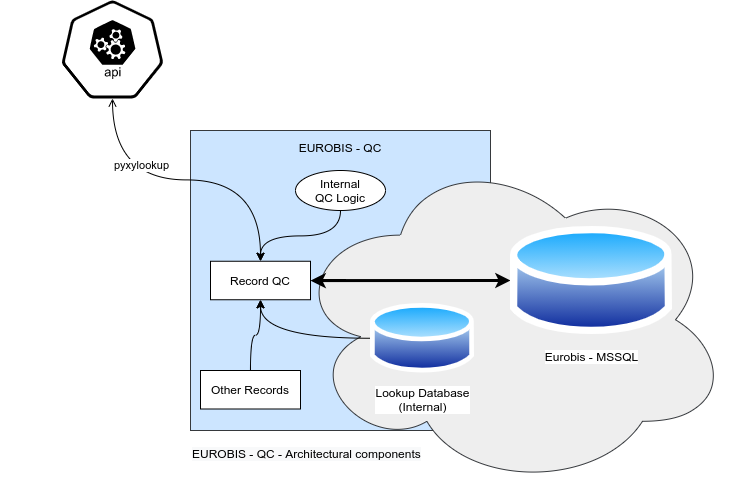

The diagram above was exported from draw.io. Its source (the exported page's mxGraphModel, read from the mxfile embedded in the PNG):
<mxGraphModel dx="1737" dy="1036" grid="1" gridSize="10" guides="1" tooltips="1" connect="1" arrows="1" fold="1" page="1" pageScale="1" pageWidth="827" pageHeight="1169" math="0" shadow="0">
  <root>
    <mxCell id="0" />
    <mxCell id="1" parent="0" />
    <mxCell id="uG7P9lgXnVoIrh_EueIt-1" value="EUROBIS - QC&lt;br&gt;&lt;br&gt;&lt;br&gt;&lt;br&gt;&lt;br&gt;&lt;br&gt;&lt;br&gt;&lt;br&gt;&lt;br&gt;&lt;br&gt;&lt;br&gt;&lt;br&gt;&lt;br&gt;&lt;br&gt;&lt;br&gt;&lt;br&gt;&lt;br&gt;&lt;br&gt;&lt;br&gt;&lt;br&gt;" style="whiteSpace=wrap;html=1;aspect=fixed;fillColor=#cce5ff;strokeColor=#36393d;" vertex="1" parent="1">
      <mxGeometry x="230" y="300" width="300" height="300" as="geometry" />
    </mxCell>
    <mxCell id="uG7P9lgXnVoIrh_EueIt-5" value="" style="ellipse;shape=cloud;whiteSpace=wrap;html=1;fillColor=#eeeeee;strokeColor=#36393d;" vertex="1" parent="1">
      <mxGeometry x="330" y="320" width="440" height="338.5" as="geometry" />
    </mxCell>
    <mxCell id="uG7P9lgXnVoIrh_EueIt-12" style="edgeStyle=orthogonalEdgeStyle;curved=1;rounded=0;orthogonalLoop=1;jettySize=auto;html=1;startArrow=classic;startFill=1;strokeWidth=3;" edge="1" parent="1" source="uG7P9lgXnVoIrh_EueIt-2" target="uG7P9lgXnVoIrh_EueIt-9">
      <mxGeometry relative="1" as="geometry" />
    </mxCell>
    <mxCell id="uG7P9lgXnVoIrh_EueIt-2" value="Eurobis - MSSQL" style="aspect=fixed;perimeter=ellipsePerimeter;html=1;align=center;shadow=0;dashed=0;spacingTop=3;image;image=img/lib/active_directory/database.svg;" vertex="1" parent="1">
      <mxGeometry x="550" y="390" width="162.16" height="120" as="geometry" />
    </mxCell>
    <mxCell id="uG7P9lgXnVoIrh_EueIt-11" style="edgeStyle=orthogonalEdgeStyle;curved=1;rounded=0;orthogonalLoop=1;jettySize=auto;html=1;exitX=0;exitY=0.5;exitDx=0;exitDy=0;entryX=0.5;entryY=1;entryDx=0;entryDy=0;startArrow=none;startFill=0;" edge="1" parent="1" source="uG7P9lgXnVoIrh_EueIt-4" target="uG7P9lgXnVoIrh_EueIt-9">
      <mxGeometry relative="1" as="geometry" />
    </mxCell>
    <mxCell id="uG7P9lgXnVoIrh_EueIt-4" value="Lookup Database&lt;br&gt;(Internal)" style="aspect=fixed;perimeter=ellipsePerimeter;html=1;align=center;shadow=0;dashed=0;spacingTop=3;image;image=img/lib/active_directory/database.svg;" vertex="1" parent="1">
      <mxGeometry x="410" y="469.25" width="104.05" height="77" as="geometry" />
    </mxCell>
    <mxCell id="uG7P9lgXnVoIrh_EueIt-10" style="edgeStyle=orthogonalEdgeStyle;curved=1;rounded=0;orthogonalLoop=1;jettySize=auto;html=1;startArrow=open;startFill=0;" edge="1" parent="1" source="uG7P9lgXnVoIrh_EueIt-6" target="uG7P9lgXnVoIrh_EueIt-9">
      <mxGeometry relative="1" as="geometry" />
    </mxCell>
    <mxCell id="uG7P9lgXnVoIrh_EueIt-19" value="pyxylookup" style="edgeLabel;html=1;align=center;verticalAlign=middle;resizable=0;points=[];" vertex="1" connectable="0" parent="uG7P9lgXnVoIrh_EueIt-10">
      <mxGeometry x="-0.2926" y="15" relative="1" as="geometry">
        <mxPoint as="offset" />
      </mxGeometry>
    </mxCell>
    <mxCell id="uG7P9lgXnVoIrh_EueIt-6" value="" style="html=1;dashed=0;whitespace=wrap;points=[[0.005,0.63,0],[0.1,0.2,0],[0.9,0.2,0],[0.5,0,0],[0.995,0.63,0],[0.72,0.99,0],[0.5,1,0],[0.28,0.99,0]];shape=mxgraph.kubernetes.icon;prIcon=api" vertex="1" parent="1">
      <mxGeometry x="40" y="170" width="224" height="98" as="geometry" />
    </mxCell>
    <mxCell id="uG7P9lgXnVoIrh_EueIt-9" value="Record QC" style="rounded=0;whiteSpace=wrap;html=1;" vertex="1" parent="1">
      <mxGeometry x="250" y="430.75" width="100" height="38.5" as="geometry" />
    </mxCell>
    <mxCell id="uG7P9lgXnVoIrh_EueIt-15" style="edgeStyle=orthogonalEdgeStyle;curved=1;rounded=0;orthogonalLoop=1;jettySize=auto;html=1;entryX=0.5;entryY=0;entryDx=0;entryDy=0;startArrow=none;startFill=0;" edge="1" parent="1" source="uG7P9lgXnVoIrh_EueIt-14" target="uG7P9lgXnVoIrh_EueIt-9">
      <mxGeometry relative="1" as="geometry" />
    </mxCell>
    <mxCell id="uG7P9lgXnVoIrh_EueIt-14" value="Internal&lt;br&gt;QC Logic" style="ellipse;whiteSpace=wrap;html=1;" vertex="1" parent="1">
      <mxGeometry x="335" y="340" width="90" height="40" as="geometry" />
    </mxCell>
    <mxCell id="uG7P9lgXnVoIrh_EueIt-18" style="edgeStyle=orthogonalEdgeStyle;curved=1;rounded=0;orthogonalLoop=1;jettySize=auto;html=1;entryX=0.5;entryY=1;entryDx=0;entryDy=0;startArrow=none;startFill=0;" edge="1" parent="1" source="uG7P9lgXnVoIrh_EueIt-16" target="uG7P9lgXnVoIrh_EueIt-9">
      <mxGeometry relative="1" as="geometry" />
    </mxCell>
    <mxCell id="uG7P9lgXnVoIrh_EueIt-16" value="Other Records" style="rounded=0;whiteSpace=wrap;html=1;" vertex="1" parent="1">
      <mxGeometry x="240" y="540" width="100" height="38.5" as="geometry" />
    </mxCell>
    <mxCell id="uG7P9lgXnVoIrh_EueIt-20" value="&lt;span style=&quot;color: rgb(0 , 0 , 0) ; font-family: &amp;#34;helvetica&amp;#34; ; font-size: 12px ; font-style: normal ; font-weight: 400 ; letter-spacing: normal ; text-align: center ; text-indent: 0px ; text-transform: none ; word-spacing: 0px ; background-color: rgb(248 , 249 , 250) ; display: inline ; float: none&quot;&gt;EUROBIS - QC - Architectural components&lt;/span&gt;" style="text;whiteSpace=wrap;html=1;" vertex="1" parent="1">
      <mxGeometry x="230" y="610" width="276" height="30" as="geometry" />
    </mxCell>
  </root>
</mxGraphModel>